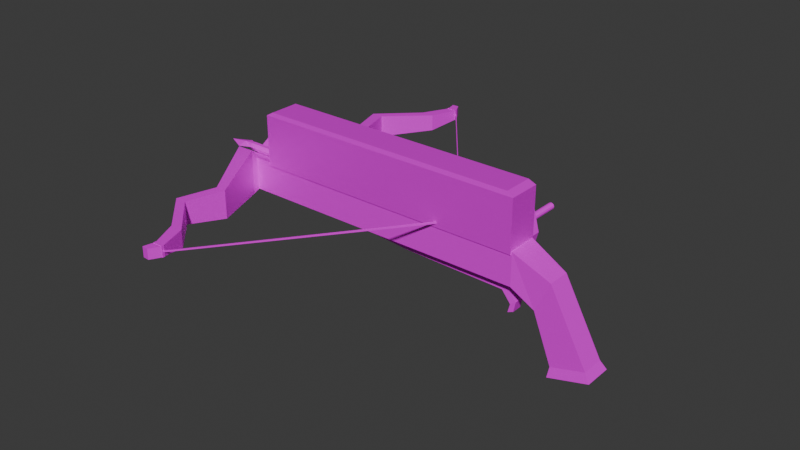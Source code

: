 # Source: Crossbow.blend  (saved by Blender 5.1.29; exported with 4.5.12 LTS)
import bpy
from mathutils import Matrix  # noqa: F401  (used for matrix-valued properties, if any)

bpy.ops.wm.read_factory_settings(use_empty=True)
scene = bpy.context.scene
scene.name = 'Scene'

# ---- collections
col_collection = bpy.data.collections.new('Collection'); scene.collection.children.link(col_collection)

# ---- images (referenced by path relative to the original .blend; pixels are not part of the script)
import os
ASSET_DIR = os.environ.get("B2B_ASSET_DIR", "")  # directory of the original .blend (textures are referenced by path, not embedded)
HERE = os.path.dirname(os.path.abspath(__file__))  # packed textures are extracted next to this script under _unpacked/

def load_image(name, relpath, width, height, colorspace="sRGB"):
    """Load a texture the original file referenced (path relative to the .blend, or extracted next to this script)."""
    p = next((c for c in (os.path.join(HERE, relpath), os.path.join(ASSET_DIR, relpath)) if relpath and os.path.exists(c)), "")
    if p:
        img = bpy.data.images.load(p, check_existing=True)
        img.name = name
    else:  # same state as the original file: an image datablock whose file is absent (Cycles renders it pink)
        img = bpy.data.images.new(name, width, height)
        img.source = "FILE"
        img.filepath = "//" + (relpath or name)
    img.colorspace_settings.name = colorspace
    return img
img_crossbow_png = load_image('Crossbow.png', 'Crossbow.png', 1024, 1024, 'sRGB')
img_arrow_png = load_image('Arrow.png', 'Arrow.png', 1024, 1024, 'sRGB')
img_loader_5_png = load_image('Loader-5.png', 'Loader-5.png', 1024, 1024, 'sRGB')
img_crank_1_png = load_image('Crank-1.png', 'Crank-1.png', 1024, 1024, 'sRGB')

# ---- materials (node trees are filled in below, after node groups)
mat_crossbow = bpy.data.materials.new('Crossbow')
mat_crossbow.alpha_threshold = 0.0
mat_crossbow.use_backface_culling_lightprobe_volume = False
mat_crossbow.roughness = 0.5
mat_crossbow.line_color = (0.0, 0.0, 0.0, 1.0)
mat_arrow = bpy.data.materials.new('arrow')
mat_material_001 = bpy.data.materials.new('Material.001')
mat_material = bpy.data.materials.new('Material')

# ---- material node trees
mat_crossbow.use_nodes = True; mat_crossbow.node_tree.nodes.clear()
_N = mat_crossbow.node_tree.nodes; _L = mat_crossbow.node_tree.links
n0 = _N.new('ShaderNodeOutputMaterial'); n0.name = 'Material Output'; n0.location = (441, 235)
n1 = _N.new('ShaderNodeBsdfPrincipled'); n1.name = 'Principled BSDF'; n1.location = (41, 235)
n1.inputs[1].default_value = 0.1455
n2 = _N.new('ShaderNodeTexImage'); n2.name = 'Image Texture'; n2.location = (-327, 187)
n2.image = img_crossbow_png
n2.interpolation = 'Closest'
_L.new(n1.outputs[0], n0.inputs[0])
_L.new(n2.outputs[0], n1.inputs[0])
n0.is_active_output = True
mat_arrow.use_nodes = True; mat_arrow.node_tree.nodes.clear()
_N = mat_arrow.node_tree.nodes; _L = mat_arrow.node_tree.links
n0 = _N.new('ShaderNodeBsdfPrincipled'); n0.name = 'Principled BSDF'; n0.location = (-200, 100)
n1 = _N.new('ShaderNodeOutputMaterial'); n1.name = 'Material Output'; n1.location = (200, 100)
n2 = _N.new('ShaderNodeTexImage'); n2.name = 'Image Texture'; n2.location = (-607, 166)
n2.image = img_arrow_png
_L.new(n0.outputs[0], n1.inputs[0])
_L.new(n2.outputs[0], n0.inputs[0])
n1.is_active_output = True
mat_material_001.use_nodes = True; mat_material_001.node_tree.nodes.clear()
_N = mat_material_001.node_tree.nodes; _L = mat_material_001.node_tree.links
n0 = _N.new('ShaderNodeBsdfPrincipled'); n0.name = 'Principled BSDF'; n0.location = (-340, 230)
n0.inputs[1].default_value = 0.2727
n1 = _N.new('ShaderNodeOutputMaterial'); n1.name = 'Material Output'; n1.location = (-31, 268)
n2 = _N.new('ShaderNodeTexImage'); n2.name = 'Image Texture'; n2.location = (-704, 187)
n2.label = 'Loader-#.png'
n2.image = img_loader_5_png
n2.interpolation = 'Closest'
_L.new(n0.outputs[0], n1.inputs[0])
_L.new(n2.outputs[0], n0.inputs[0])
n1.is_active_output = True
mat_material.use_nodes = True; mat_material.node_tree.nodes.clear()
_N = mat_material.node_tree.nodes; _L = mat_material.node_tree.links
n0 = _N.new('ShaderNodeBsdfPrincipled'); n0.name = 'Principled BSDF'; n0.location = (-157, 174)
n1 = _N.new('ShaderNodeOutputMaterial'); n1.name = 'Material Output'; n1.location = (243, 174)
n2 = _N.new('ShaderNodeTexImage'); n2.name = 'Image Texture'; n2.location = (-568, 179)
n2.image = img_crank_1_png
n2.interpolation = 'Closest'
_L.new(n0.outputs[0], n1.inputs[0])
_L.new(n2.outputs[0], n0.inputs[0])
n1.is_active_output = True

# ---- world
world_world = bpy.data.worlds.new('World'); scene.world = world_world
world_world.use_nodes = True; world_world.node_tree.nodes.clear()
_N = world_world.node_tree.nodes; _L = world_world.node_tree.links
n0 = _N.new('ShaderNodeOutputWorld'); n0.name = 'World Output'; n0.location = (200, 100)
n1 = _N.new('ShaderNodeBackground'); n1.name = 'Background'; n1.location = (-200, 100)
n1.inputs[0].default_value = (0.05088, 0.05088, 0.05088, 1.0)
_L.new(n1.outputs[0], n0.inputs[0])
n0.is_active_output = True
world_world.color = (0.05088, 0.05088, 0.05088)
world_world.sun_shadow_jitter_overblur = 0.0

# ---- meshes
me_cube = bpy.data.meshes.new('Cube')
me_cube.from_pydata([(-0.2406, 0.5048, 0.3361), (-0.2406, 0.5054, -0.3719), (-0.2406, -0.1786, 0.3361), (-0.2406, -0.1792, -0.3719), (-1.216, 0.5048, 0.3361), (-1.216, 0.5054, -0.3719), (-1.216, -0.1786, 0.3361), (-1.216, -0.1792, -0.3719), (-1.547, 0.5054, -0.3719), (-1.547, -0.1792, -0.3719), (-1.547, -0.1786, 0.3361), (-1.547, 0.5048, 0.3361), (-1.645, 0.6508, -0.4368), (-1.645, -0.3247, -0.4368), (-1.645, -0.3247, 0.5387), (-1.645, 0.6508, 0.5387), (-1.547, -0.3247, -0.4368), (-1.547, -0.3247, 0.5387), (-1.547, 0.6508, 0.5387), (-1.547, 0.6508, -0.4368), (-1.645, -0.3247, -0.4368), (-1.645, -0.3247, 0.5387), (-1.645, 0.6508, 0.5387), (-1.645, 0.6508, -0.4368), (-1.328, -1.88, -0.1683), (-1.328, -1.88, 0.4367), (-1.328, 2.359, 0.4367), (-1.328, 2.359, -0.1683), (-1.389, -1.88, -0.1683), (-1.389, -1.88, 0.4367), (-1.389, 2.359, 0.4367), (-1.389, 2.359, -0.1683), (-1.175, -3.508, 0.04945), (-1.175, -3.508, 0.4084), (-1.175, 3.988, 0.4084), (-1.175, 3.988, 0.04945), (-1.246, -3.508, 0.04945), (-1.246, -3.508, 0.4084), (-1.246, 3.988, 0.4084), (-1.246, 3.988, 0.04945), (-1.122, -4.096, 0.1796), (-1.122, -4.096, 0.4001), (-1.122, 4.575, 0.4001), (-1.122, 4.575, 0.1796), (-1.177, -4.096, 0.1796), (-1.177, -4.096, 0.4001), (-1.177, 4.575, 0.4001), (-1.177, 4.575, 0.1796), (-1.456, 3.173, 0.4158), (-1.456, 3.173, -0.06621), (-1.391, 3.173, -0.06621), (-1.391, 3.173, 0.4158), (-1.391, -2.694, -0.06621), (-1.456, -2.694, -0.06621), (-1.456, -2.694, 0.4158), (-1.391, -2.694, 0.4158), (-1.122, -4.153, 0.1796), (-1.122, -4.153, 0.4001), (-1.122, 4.575, 0.4001), (-1.122, 4.575, 0.1796), (-1.177, -4.153, 0.1796), (-1.177, -4.153, 0.4001), (-1.177, 4.575, 0.4001), (-1.177, 4.575, 0.1796), (-1.153, -4.375, 0.1796), (-1.153, -4.375, 0.4001), (-1.178, -4.094, 0.4058), (-1.178, -4.094, 0.174), (-1.189, -4.365, 0.1796), (-1.189, -4.365, 0.4001), (-1.12, -4.094, 0.4058), (-1.12, -4.094, 0.174), (-0.7284, -0.1786, 0.3361), (-0.2399, 0.1649, 0.3436), (-1.216, 0.1631, 0.2464), (-0.7284, 0.5048, 0.3361), (-1.547, 0.1631, 0.2464), (-0.9863, 0.5048, 0.3361), (-0.9863, -0.1786, 0.3361), (-1.645, 0.1631, 0.2464), (-0.9863, 0.1631, 0.2464), (-0.7284, 0.1631, 0.2464), (0.06857, 0.04796, -0.542), (0.06703, 0.2917, -0.5464), (-1.216, 0.2487, -0.399), (-1.094, 0.1631, -0.3596), (-1.216, 0.07752, -0.399), (-0.4265, 0.2845, -0.5021), (-0.5463, 0.04169, -0.5908), (0.03878, 0.2782, -0.6351), (-1.094, 0.07752, -0.3596), (-0.4266, 0.04063, -0.5011), (-0.5461, 0.2856, -0.5918), (-1.094, 0.2487, -0.3596), (0.04032, 0.03448, -0.6306), (0.1199, 0.04796, -0.8034), (0.09083, 0.03448, -0.8744), (0.1183, 0.2917, -0.8076), (0.08924, 0.2782, -0.8786), (-1.122, 4.631, 0.4001), (-1.122, 4.631, 0.1796), (-1.177, 4.631, 0.4001), (-1.177, 4.631, 0.1796), (-1.152, 4.853, 0.4001), (-1.152, 4.853, 0.1796), (-1.189, 4.843, 0.4001), (-1.189, 4.843, 0.1796), (-1.12, -4.155, 0.174), (-1.12, -4.155, 0.4058), (-1.178, -4.155, 0.174), (-1.178, -4.155, 0.4058), (-1.12, 4.574, 0.4057), (-1.12, 4.574, 0.174), (-1.178, 4.574, 0.4057), (-1.178, 4.574, 0.174), (-1.12, 4.632, 0.174), (-1.178, 4.632, 0.174), (-1.178, 4.632, 0.4057), (-1.12, 4.632, 0.4057), (-1.12, 4.632, 0.232), (-1.12, -4.094, 0.3478), (-1.12, -4.155, 0.3478), (-1.12, 4.574, 0.232), (-1.12, -4.094, 0.2319), (-1.12, -4.155, 0.2319), (-1.12, -4.109, 0.3044), (-1.12, -4.109, 0.2754), (-1.12, -4.14, 0.2754), (-1.12, -4.14, 0.3044), (-1.12, 4.574, 0.3478), (-1.12, 4.632, 0.3478), (-1.12, 4.618, 0.3044), (-1.12, 4.588, 0.3044), (-1.12, 4.618, 0.2753), (-1.12, 4.588, 0.2753), (-0.2399, 0.185, 0.3992), (-0.2399, 0.185, 0.3592), (-0.2399, 0.1448, 0.3592), (-0.2399, 0.1448, 0.3992), (-0.2399, 0.1649, 0.3592), (-0.2399, 0.1649, 0.3992), (0.07678, 0.2779, -1.065), (0.07837, 0.03417, -1.061), (0.107, 0.2914, -1.023), (0.1086, 0.04765, -1.018), (0.1218, 0.5048, 0.3308), (0.1218, 0.5054, -0.3772), (0.1218, -0.1786, 0.3308), (0.1218, -0.1792, -0.3772), (0.3252, 0.4198, -0.05543), (0.2446, 0.4203, -0.7196), (0.3252, -0.0936, -0.05543), (0.2446, -0.09408, -0.7196), (0.5375, 0.4243, -1.549), (0.35, 0.4248, -1.742), (0.5375, -0.09811, -1.549), (0.35, -0.0986, -1.742), (0.1225, 0.1649, 0.3382), (0.5698, 0.4772, -1.72), (0.3444, 0.4778, -1.952), (0.5698, -0.151, -1.72), (0.3444, -0.1516, -1.952)], [], [(81, 74, 6, 72), (3, 2, 72, 6, 7), (5, 84, 86, 7, 9, 8), (5, 4, 75, 0, 1), (0, 73, 157, 145), (95, 96, 142, 144), (80, 77, 11, 76), (4, 5, 8, 11, 77), (7, 6, 78, 10, 9), (15, 11, 18, 22), (13, 9, 16, 20), (8, 9, 13, 12), (19, 23, 31, 27), (16, 17, 25, 24), (9, 10, 17, 16), (12, 15, 22, 23), (8, 12, 23, 19), (10, 14, 21, 17), (11, 8, 19, 18), (14, 13, 20, 21), (51, 50, 35, 34), (49, 48, 38, 39), (17, 21, 29, 25), (23, 22, 30, 31), (18, 19, 27, 26), (20, 16, 24, 28), (22, 18, 26, 30), (21, 20, 28, 29), (33, 37, 45, 41), (35, 39, 47, 43), (53, 52, 32, 36), (48, 51, 34, 38), (54, 53, 36, 37), (52, 55, 33, 32), (50, 49, 39, 35), (55, 54, 37, 33), (57, 56, 107, 124, 121, 108), (46, 42, 58, 62), (39, 38, 46, 47), (34, 35, 43, 42), (36, 32, 40, 44), (38, 34, 42, 46), (37, 36, 44, 45), (32, 33, 41, 40), (27, 31, 49, 50), (30, 26, 51, 48), (31, 30, 48, 49), (26, 27, 50, 51), (25, 29, 54, 55), (24, 25, 55, 52), (29, 28, 53, 54), (28, 24, 52, 53), (66, 67, 109, 110), (57, 61, 69, 65), (60, 61, 110, 109), (43, 47, 63, 59), (41, 45, 66, 70), (47, 46, 62, 63), (42, 43, 59, 58), (56, 60, 109, 107), (64, 65, 69, 68), (102, 100, 115, 116), (62, 58, 111, 113), (60, 56, 64, 68), (100, 99, 118, 130, 119, 115), (61, 60, 68, 69), (56, 57, 65, 64), (99, 101, 117, 118), (79, 14, 10, 76), (89, 83, 97, 98), (78, 80, 76, 10), (6, 74, 80, 78), (74, 4, 77, 80), (15, 79, 76, 11), (82, 95, 97, 83), (73, 81, 72, 2), (0, 75, 81, 73), (75, 4, 74, 81), (79, 15, 12, 13, 14), (93, 85, 90, 91, 87), (86, 84, 92, 88), (91, 88, 94, 82), (82, 94, 96, 95), (87, 91, 82, 83), (84, 93, 87, 92), (90, 86, 88, 91), (94, 89, 98, 96), (92, 87, 83, 89), (3, 7, 86, 90, 85, 93, 84, 5, 1), (88, 92, 89, 94), (73, 2, 147, 157), (1, 0, 145, 146), (2, 3, 148, 147), (3, 1, 146, 148), (102, 101, 105, 106), (103, 104, 106, 105), (99, 100, 104, 103), (101, 99, 103, 105), (100, 102, 106, 104), (70, 66, 110, 108), (67, 71, 107, 109), (44, 40, 71, 67), (61, 57, 108, 110), (45, 44, 67, 66), (40, 41, 70, 120, 123, 71), (131, 130, 118, 111, 129, 132), (114, 113, 117, 116), (112, 114, 116, 115), (113, 111, 118, 117), (101, 102, 116, 117), (59, 63, 114, 112), (63, 62, 113, 114), (58, 59, 112, 122, 129, 111), (108, 121, 128, 125, 120, 70), (127, 128, 121, 124), (126, 127, 124, 107, 71, 123), (125, 128, 138, 140, 135), (123, 120, 125, 126), (131, 133, 119, 130), (129, 122, 134, 132), (132, 134, 137, 138), (112, 115, 119, 133, 134, 122), (127, 126, 136, 139, 137), (126, 125, 135, 136), (128, 127, 137, 138), (134, 133, 136, 139, 137), (131, 132, 138, 140, 135), (133, 131, 135, 136), (136, 135, 140, 138, 137, 139), (144, 142, 141, 143), (98, 97, 143, 141), (96, 98, 141, 142), (97, 95, 144, 143), (148, 146, 150, 152), (149, 151, 155, 153), (145, 157, 147, 151, 149), (147, 148, 152, 151), (146, 145, 149, 150), (153, 155, 160, 158), (150, 149, 153, 154), (152, 150, 154, 156), (151, 152, 156, 155), (159, 158, 160, 161), (154, 153, 158, 159), (156, 154, 159, 161), (155, 156, 161, 160)])
_uv = me_cube.uv_layers.new(name='UVMap')
_uv.uv.foreach_set('vector', [0.8029, 0.6121, 0.8029, 0.6677, 0.7639, 0.6677, 0.7639, 0.612, 0.7639, 0.9974, 0.6831, 0.9973, 0.6831, 0.9417, 0.6831, 0.886, 0.7639, 0.8861, 0.8448, 0.5113, 0.8447, 0.4819, 0.8447, 0.4624, 0.8448, 0.4331, 0.8826, 0.4331, 0.8826, 0.5113, 0.8447, 0.1113, 0.7639, 0.1112, 0.7639, 0.05559, 0.7639, 3.896e-09, 0.8447, 6.332e-05, 0.8447, 0.3549, 0.8448, 0.3161, 0.8862, 0.3161, 0.8861, 0.3549, 0.7877, 0.3793, 0.7965, 0.38, 0.8161, 0.3884, 0.8102, 0.3893, 0.8279, 0.8685, 0.8279, 0.9075, 0.7639, 0.9075, 0.7639, 0.8685, 0.8016, 0.7486, 0.8016, 0.8294, 0.7639, 0.8295, 0.7639, 0.7486, 0.8278, 0.7486, 0.79, 0.7486, 0.7901, 0.6677, 0.7639, 0.6677, 0.8278, 0.6677, 0.8278, 0.7486, 0.9019, 0.4, 0.8907, 0.4232, 0.8907, 0.3997, 0.9019, 0.4, 0.2601, 0.4307, 0.249, 0.4473, 0.2489, 0.4307, 0.2601, 0.4307, 0.249, 0.5255, 0.249, 0.4473, 0.2601, 0.4307, 0.2601, 0.5421, 0.2489, 0.5421, 0.2601, 0.5421, 0.2311, 0.7371, 0.2242, 0.7371, 0.3714, 0.01668, 0.4827, 0.01668, 0.4703, 0.1943, 0.4012, 0.1943, 0.3788, 7.229e-05, 0.4596, -1.088e-08, 0.4827, 0.01668, 0.3714, 0.01668, 0.8907, 0.9599, 0.8907, 0.9599, 0.8907, 0.9599, 0.8907, 0.9599, 0.249, 0.5255, 0.2601, 0.5421, 0.2601, 0.5421, 0.2489, 0.5421, 0.8907, 0.4495, 0.8907, 0.4232, 0.8907, 0.4232, 0.9006, 0.4283, 0.2832, 2.138e-08, 0.364, 7.233e-05, 0.3714, 0.01668, 0.2601, 0.01668, 0.8907, 0.9599, 0.8907, 0.9599, 0.8907, 0.9599, 0.8907, 0.9599, 0.2747, 0.3047, 0.3297, 0.3047, 0.3173, 0.3977, 0.2764, 0.3977, 0.3018, 0.7528, 0.3568, 0.7528, 0.3553, 0.8458, 0.3143, 0.8458, 0.6981, 0.885, 0.687, 0.886, 0.6995, 0.7065, 0.7063, 0.7059, 0.2601, 0.4648, 0.3714, 0.4648, 0.359, 0.6598, 0.2899, 0.6598, 0.2601, 0.01668, 0.3714, 0.01668, 0.3416, 0.2117, 0.2725, 0.2117, 0.2601, 0.4307, 0.2489, 0.4307, 0.2242, 0.2531, 0.2311, 0.2531, 0.7008, 0.4517, 0.6897, 0.4507, 0.6831, 0.2542, 0.6899, 0.2548, 0.4828, 0.878, 0.3714, 0.878, 0.4013, 0.7004, 0.4703, 0.7004, 0.7063, 0.5191, 0.6982, 0.5198, 0.6999, 0.4523, 0.7061, 0.4517, 0.207, 0.9231, 0.2151, 0.9231, 0.2073, 0.9901, 0.201, 0.9901, 0.239, 0.1601, 0.2315, 0.1601, 0.207, 0.06709, 0.2151, 0.06709, 0.7063, 0.1629, 0.6988, 0.1622, 0.6831, 0.06735, 0.6911, 0.06811, 0.4681, 0.6074, 0.4131, 0.6074, 0.4257, 0.5144, 0.4666, 0.5144, 0.4131, 0.2873, 0.4681, 0.2873, 0.4665, 0.3803, 0.4255, 0.3803, 0.2315, 0.8301, 0.239, 0.8301, 0.2151, 0.9231, 0.207, 0.9231, 0.6905, 0.614, 0.6831, 0.6147, 0.6982, 0.5198, 0.7063, 0.5191, 0.8909, 0.8152, 0.8909, 0.8403, 0.8907, 0.841, 0.8907, 0.8344, 0.8907, 0.8211, 0.8907, 0.8145, 0.8907, 0.9599, 0.8907, 0.9599, 0.8907, 0.9599, 0.8907, 0.9599, 0.3143, 0.8458, 0.3553, 0.8458, 0.3541, 0.9128, 0.3289, 0.9128, 0.2764, 0.3977, 0.3173, 0.3977, 0.3027, 0.4648, 0.2775, 0.4648, 0.2151, 0.06709, 0.207, 0.06709, 0.201, -1.036e-07, 0.2073, -1.151e-08, 0.6911, 0.06811, 0.6831, 0.06735, 0.6832, 2.597e-08, 0.6895, 0.0005853, 0.4666, 0.5144, 0.4257, 0.5144, 0.4403, 0.4473, 0.4655, 0.4473, 0.4255, 0.3803, 0.4665, 0.3803, 0.4653, 0.4473, 0.4401, 0.4473, 0.2242, 0.7371, 0.2311, 0.7371, 0.239, 0.8301, 0.2315, 0.8301, 0.6899, 0.2548, 0.6831, 0.2542, 0.6988, 0.1622, 0.7063, 0.1629, 0.2899, 0.6598, 0.359, 0.6598, 0.3568, 0.7528, 0.3018, 0.7528, 0.2725, 0.2117, 0.3416, 0.2117, 0.3297, 0.3047, 0.2747, 0.3047, 0.7063, 0.7059, 0.6995, 0.7065, 0.6831, 0.6147, 0.6905, 0.614, 0.4012, 0.1943, 0.4703, 0.1943, 0.4681, 0.2873, 0.4131, 0.2873, 0.4703, 0.7004, 0.4013, 0.7004, 0.4131, 0.6074, 0.4681, 0.6074, 0.2311, 0.2531, 0.2242, 0.2531, 0.2315, 0.1601, 0.239, 0.1601, 0.8976, 0.4495, 0.8976, 0.476, 0.8907, 0.476, 0.8907, 0.4495, 0.8907, 0.6347, 0.897, 0.6356, 0.895, 0.6597, 0.8907, 0.6603, 0.8907, 0.8933, 0.8907, 0.8681, 0.8909, 0.8674, 0.8909, 0.8939, 0.8907, 0.9599, 0.8907, 0.9599, 0.8907, 0.9599, 0.8907, 0.9599, 0.8971, 0.556, 0.8909, 0.556, 0.8907, 0.5553, 0.8973, 0.5553, 0.8907, 0.9599, 0.8907, 0.9599, 0.8907, 0.9599, 0.8907, 0.9599, 0.8907, 0.9599, 0.8907, 0.9599, 0.8907, 0.9599, 0.8907, 0.9599, 0.8907, 0.9532, 0.8907, 0.9469, 0.8914, 0.9468, 0.8914, 0.9534, 0.8907, 0.7874, 0.8907, 0.7622, 0.8948, 0.7622, 0.8948, 0.7873, 0.8909, 0.6341, 0.8971, 0.6341, 0.8973, 0.6347, 0.8907, 0.6347, 0.8972, 0.5824, 0.8909, 0.5824, 0.8907, 0.5818, 0.8973, 0.5818, 0.8969, 0.685, 0.8907, 0.6859, 0.8907, 0.6603, 0.895, 0.6609, 0.8971, 0.6341, 0.8971, 0.6089, 0.8973, 0.6082, 0.8973, 0.6149, 0.8973, 0.6281, 0.8973, 0.6347, 0.9149, 0.3745, 0.9149, 0.3997, 0.8907, 0.3996, 0.8907, 0.3744, 0.9159, 0.3238, 0.8907, 0.3237, 0.8907, 0.2984, 0.9159, 0.2985, 0.8971, 0.6089, 0.8909, 0.6089, 0.8907, 0.6082, 0.8973, 0.6082, 0.8907, 0.2427, 0.8909, 0.187, 0.9019, 0.2036, 0.9019, 0.2427, 0.8055, 0.529, 0.816, 0.5273, 0.7922, 0.5461, 0.7834, 0.5468, 0.8279, 0.8295, 0.8279, 0.8685, 0.7639, 0.8685, 0.7639, 0.8295, 0.9171, 3.076e-07, 0.917, 0.03903, 0.8907, 0.03903, 0.8908, -7.306e-09, 0.917, 0.03903, 0.9171, 0.07804, 0.8908, 0.07804, 0.8907, 0.03903, 0.8909, 0.2984, 0.8907, 0.2427, 0.9019, 0.2427, 0.9019, 0.2817, 0.9195, 0.07804, 0.919, 0.1081, 0.8911, 0.108, 0.8917, 0.07804, 0.8031, 0.5562, 0.8029, 0.6121, 0.7639, 0.612, 0.7639, 0.5563, 0.8419, 0.5563, 0.8419, 0.612, 0.8029, 0.6121, 0.8031, 0.5562, 0.8419, 0.612, 0.8419, 0.6677, 0.8029, 0.6677, 0.8029, 0.6121, 0.6389, 0.0557, 0.6723, 0.1114, 0.5609, 0.1114, 0.5609, 3.262e-06, 0.6723, 1.039e-09, 0.8696, 0.2766, 0.8598, 0.2767, 0.85, 0.2769, 0.8447, 0.2007, 0.8726, 0.2003, 0.8478, 0.0002389, 0.8674, 5.457e-09, 0.8726, 0.07663, 0.8447, 0.07695, 0.7855, 0.308, 0.8009, 0.3005, 0.7744, 0.3621, 0.7639, 0.3604, 0.7639, 0.3604, 0.7744, 0.3621, 0.7965, 0.38, 0.7877, 0.3793, 0.8726, 0.2003, 0.8447, 0.2007, 0.8447, 0.1442, 0.8726, 0.144, 0.7639, 0.3893, 0.7742, 0.3996, 0.7947, 0.4749, 0.7794, 0.4675, 0.8058, 0.2329, 0.8161, 0.2226, 0.8009, 0.3005, 0.7855, 0.308, 0.8907, 0.1373, 0.9186, 0.1378, 0.9186, 0.1657, 0.8908, 0.1653, 0.7794, 0.4675, 0.7947, 0.4749, 0.816, 0.5273, 0.8055, 0.529, 0.7639, 0.2226, 0.7639, 0.1113, 0.7932, 0.1113, 0.7932, 0.1251, 0.803, 0.1251, 0.8127, 0.1251, 0.8127, 0.1113, 0.8421, 0.1113, 0.8421, 0.2226, 0.8447, 0.07695, 0.8726, 0.07663, 0.8725, 0.1435, 0.8447, 0.144, 0.8448, 0.3161, 0.8447, 0.2769, 0.8861, 0.2769, 0.8862, 0.3161, 0.4828, 0.6103, 0.4947, 0.5303, 0.5354, 0.537, 0.5235, 0.617, 0.5406, 0.2622, 0.5523, 0.3422, 0.5114, 0.3488, 0.4998, 0.2688, 0.8861, 0.3549, 0.8861, 0.4331, 0.8447, 0.4331, 0.8447, 0.3549, 0.8907, 0.3744, 0.8907, 0.3493, 0.9149, 0.3492, 0.9149, 0.3744, 0.895, 0.737, 0.895, 0.7622, 0.8907, 0.7621, 0.8907, 0.737, 0.9159, 0.3491, 0.8907, 0.3492, 0.8907, 0.3239, 0.9159, 0.3238, 0.8907, 0.6867, 0.897, 0.6859, 0.897, 0.7114, 0.8927, 0.7109, 0.897, 0.737, 0.8907, 0.7361, 0.8927, 0.712, 0.897, 0.7114, 0.8973, 0.7943, 0.8907, 0.7943, 0.8907, 0.7874, 0.8973, 0.7874, 0.8973, 0.8012, 0.8907, 0.8012, 0.8907, 0.7943, 0.8973, 0.7943, 0.8909, 0.5811, 0.8971, 0.5811, 0.8973, 0.5818, 0.8907, 0.5818, 0.8914, 0.9535, 0.8914, 0.9598, 0.8907, 0.9599, 0.8907, 0.9534, 0.8909, 0.8416, 0.8909, 0.8668, 0.8907, 0.8674, 0.8907, 0.841, 0.8971, 0.5811, 0.8971, 0.556, 0.8973, 0.5553, 0.8973, 0.5619, 0.8973, 0.5752, 0.8973, 0.5818, 0.8924, 0.5404, 0.8907, 0.5355, 0.8907, 0.5289, 0.8974, 0.5289, 0.8974, 0.5355, 0.8958, 0.5404, 0.8907, 0.5289, 0.8907, 0.5024, 0.8974, 0.5024, 0.8974, 0.5289, 0.8907, 0.8078, 0.8973, 0.8078, 0.8973, 0.8145, 0.8907, 0.8145, 0.8907, 0.8012, 0.8973, 0.8012, 0.8973, 0.8078, 0.8907, 0.8078, 0.8909, 0.921, 0.8909, 0.9461, 0.8907, 0.9468, 0.8907, 0.9203, 0.8909, 0.6076, 0.8972, 0.6076, 0.8973, 0.6082, 0.8907, 0.6082, 0.8972, 0.6076, 0.8972, 0.5824, 0.8973, 0.5818, 0.8973, 0.6082, 0.8909, 0.8945, 0.8909, 0.9197, 0.8907, 0.9203, 0.8907, 0.9137, 0.8907, 0.9005, 0.8907, 0.8939, 0.8976, 0.476, 0.8976, 0.4826, 0.8959, 0.4876, 0.8925, 0.4876, 0.8907, 0.4826, 0.8907, 0.476, 0.8959, 0.4909, 0.8959, 0.4876, 0.8976, 0.4826, 0.8976, 0.4958, 0.8925, 0.4909, 0.8959, 0.4909, 0.8976, 0.4958, 0.8976, 0.5024, 0.8907, 0.5024, 0.8907, 0.4958, 1.124e-08, 0.003446, 6.782e-09, -5.769e-10, 0.1006, 0.4892, 0.1006, 0.4915, 0.1006, 0.4938, 0.8907, 0.4958, 0.8907, 0.4826, 0.8925, 0.4876, 0.8925, 0.4909, 0.8924, 0.5404, 0.8924, 0.5438, 0.8907, 0.5487, 0.8907, 0.5355, 0.8974, 0.5355, 0.8974, 0.5487, 0.8958, 0.5438, 0.8958, 0.5404, 0.8907, 0.5076, 0.8874, 0.5076, 0.8862, 7.22e-05, 0.8907, 1.86e-08, 0.8974, 0.5553, 0.8907, 0.5553, 0.8907, 0.5487, 0.8924, 0.5438, 0.8958, 0.5438, 0.8974, 0.5487, 0.201, 2.426e-08, 0.201, 0.003446, 0.1006, 0.4938, 0.1006, 0.4915, 0.1006, 0.4892, 0.8895, 0.998, 0.8862, 0.998, 0.8862, 0.5076, 0.8907, 0.5077, 0.6797, 1.12e-08, 0.6831, 1.031e-07, 0.6768, 0.4892, 0.6723, 0.4892, 0.201, 0.9967, 0.201, 1.0, 0.1006, 0.4938, 0.1006, 0.4915, 0.1006, 0.4892, 3.713e-08, 1.0, 3.293e-08, 0.9967, 0.1006, 0.4892, 0.1006, 0.4915, 0.1006, 0.4938, 0.6831, 1.0, 0.6797, 1.0, 0.6723, 0.4938, 0.6768, 0.4938, 0.6768, 0.4938, 0.6723, 0.4938, 0.6723, 0.4915, 0.6723, 0.4892, 0.6768, 0.4892, 0.6768, 0.4915, 0.9186, 0.1326, 0.92, 0.1373, 0.8922, 0.1373, 0.8907, 0.1325, 0.7834, 0.5468, 0.7922, 0.5461, 0.7698, 0.5562, 0.7639, 0.5553, 0.8908, 0.1653, 0.9186, 0.1657, 0.9186, 0.187, 0.8907, 0.1865, 0.8911, 0.108, 0.919, 0.1081, 0.9186, 0.1326, 0.8907, 0.1325, 0.4828, 0.7985, 0.5609, 0.7985, 0.5512, 0.8379, 0.4925, 0.8379, 0.4925, 0.0457, 0.5511, 0.0457, 0.5516, 0.2169, 0.492, 0.2169, 0.4828, 0.0008454, 0.5216, 3.491e-09, 0.5608, 0.0008454, 0.5511, 0.0457, 0.4925, 0.0457, 0.4998, 0.2688, 0.5114, 0.3488, 0.5028, 0.3893, 0.4828, 0.3156, 0.5235, 0.617, 0.5354, 0.537, 0.5513, 0.5838, 0.5311, 0.6575, 0.492, 0.2169, 0.5516, 0.2169, 0.5577, 0.2366, 0.4859, 0.2366, 0.5311, 0.6575, 0.5513, 0.5838, 0.5502, 0.756, 0.5258, 0.7746, 0.4925, 0.8379, 0.5512, 0.8379, 0.5517, 0.9549, 0.4919, 0.9549, 0.4828, 0.3156, 0.5028, 0.3893, 0.5077, 0.5065, 0.4833, 0.4878, 0.4859, 0.2622, 0.4859, 0.2366, 0.5577, 0.2366, 0.5577, 0.2622, 0.5258, 0.7746, 0.5502, 0.756, 0.5513, 0.776, 0.522, 0.7985, 0.4919, 0.9549, 0.5517, 0.9549, 0.5578, 0.979, 0.4859, 0.979, 0.4833, 0.4878, 0.5077, 0.5065, 0.512, 0.5303, 0.4828, 0.5079])
me_cube.materials.append(mat_crossbow)
me_cube.use_mirror_vertex_groups = False
me_cube.update()
me_cylinder = bpy.data.meshes.new('Cylinder')
me_cylinder.from_pydata([(-4.538e-08, 0.00572, -0.09956), (1.224e-07, 0.00572, -0.01715), (0.004954, 0.00286, -0.09956), (0.004954, 0.00286, -0.01715), (0.004954, -0.00286, -0.09956), (0.004954, -0.00286, -0.01715), (-4.538e-08, -0.00572, -0.09956), (1.224e-07, -0.00572, -0.01715), (-0.004954, -0.00286, -0.09956), (-0.004953, -0.00286, -0.01715), (-0.004954, 0.00286, -0.09956), (-0.004953, 0.00286, -0.01715), (-3.596e-08, 0.00572, -0.1129), (0.004954, 0.00286, -0.1129), (0.004954, -0.00286, -0.1129), (-3.596e-08, -0.00572, -0.1129), (-0.004954, -0.00286, -0.1129), (-0.004954, 0.00286, -0.1129), (0.00433, 0.0005, -0.09934), (0.00433, -0.0005001, -0.09934), (0.00433, 0.0005, -0.1126), (0.00433, -0.0005001, -0.1126), (0.01302, 0.0005, -0.1004), (0.01302, -0.0005001, -0.1004), (0.01302, 0.0005001, -0.1137), (0.01302, -0.0005001, -0.1137), (-0.002619, 0.003521, -0.09935), (-0.001753, 0.004021, -0.09935), (-0.002619, 0.003521, -0.1126), (-0.001753, 0.004021, -0.1126), (-0.006964, 0.01105, -0.1004), (-0.006098, 0.01155, -0.1004), (-0.006964, 0.01105, -0.1137), (-0.006098, 0.01155, -0.1137), (-0.002619, 0.003521, -0.09935), (-0.001753, 0.004021, -0.09935), (-0.002619, 0.003521, -0.1126), (-0.001753, 0.004021, -0.1126), (-0.006964, 0.01105, -0.1004), (-0.006098, 0.01155, -0.1004), (-0.006964, 0.01105, -0.1137), (-0.006098, 0.01155, -0.1137), (-0.001776, -0.004017, -0.09935), (-0.002642, -0.003517, -0.09935), (-0.001776, -0.004017, -0.1126), (-0.002642, -0.003516, -0.1126), (-0.006121, -0.01154, -0.1004), (-0.006987, -0.01104, -0.1004), (-0.006121, -0.01154, -0.1137), (-0.006987, -0.01104, -0.1137), (0.003253, 7.274e-08, -0.01272), (1.42e-07, 0.0125, -0.01272), (1.42e-07, -0.0125, -0.01272), (-0.003252, 7.274e-08, -0.01272), (1.063e-07, 7.372e-08, -0.005769)], [], [(0, 1, 3, 2), (2, 3, 5, 4), (4, 5, 7, 6), (6, 7, 9, 8), (8, 9, 11, 10), (10, 11, 1, 0), (12, 13, 14, 15, 16, 17), (8, 10, 17, 16), (0, 2, 13, 12), (4, 6, 15, 14), (12, 17, 10, 0), (4, 14, 13, 2), (21, 25, 24, 20), (22, 24, 25, 23), (18, 22, 23, 19), (19, 23, 25, 21), (20, 24, 22, 18), (19, 21, 20, 18), (29, 33, 32, 28), (30, 32, 33, 31), (26, 30, 31, 27), (27, 31, 33, 29), (28, 32, 30, 26), (27, 29, 28, 26), (37, 41, 40, 36), (38, 40, 41, 39), (34, 38, 39, 35), (35, 39, 41, 37), (36, 40, 38, 34), (35, 37, 36, 34), (45, 44, 48, 49), (46, 47, 49, 48), (42, 43, 47, 46), (43, 45, 49, 47), (44, 42, 46, 48), (43, 42, 44, 45), (15, 6, 8, 16), (11, 9, 53), (52, 50, 54), (3, 1, 51, 50), (7, 5, 50, 52), (1, 11, 53, 51), (9, 7, 52, 53), (5, 3, 50), (50, 51, 54), (51, 53, 54), (53, 52, 54)])
_uv = me_cylinder.uv_layers.new(name='UVMap')
_uv.uv.foreach_set('vector', [0.0537, 0.8604, 0.0537, 1.013e-07, 0.1032, 1.539e-08, 0.1032, 0.8604, 0.266, 0.8556, 0.266, 0.0003233, 0.3256, -4.865e-08, 0.3256, 0.8553, 0.1032, 0.8604, 0.1032, 3.22e-08, 0.1569, 1.299e-07, 0.1569, 0.8604, 0.1569, 0.8604, 0.1569, 1.299e-07, 0.2064, 2.2e-07, 0.2064, 0.8604, 0.2064, 0.8556, 0.2064, 0.0003236, 0.266, 2.753e-08, 0.266, 0.8553, 8.5e-10, 0.8604, 3.403e-07, 1.945e-07, 0.0537, 1.013e-07, 0.0537, 0.8604, 0.3774, 0.7266, 0.3256, 0.6967, 0.3256, 0.637, 0.3774, 0.6072, 0.4291, 0.637, 0.4291, 0.6967, 0.2064, 0.8556, 0.266, 0.8553, 0.266, 0.994, 0.2064, 0.9944, 0.0537, 0.8604, 0.1032, 0.8604, 0.1032, 1.0, 0.0537, 1.0, 0.1032, 0.8604, 0.1569, 0.8604, 0.1569, 1.0, 0.1032, 1.0, 0.0537, 1.0, 3.452e-07, 1.0, 8.5e-10, 0.8604, 0.0537, 0.8604, 0.3256, 0.8553, 0.3256, 0.994, 0.266, 0.9944, 0.266, 0.8556, 0.5706, 0.6354, 0.5706, 0.5449, 0.581, 0.5448, 0.581, 0.6354, 0.5202, 0.6352, 0.5202, 0.7732, 0.5098, 0.7733, 0.5098, 0.6353, 0.5706, 0.3636, 0.5706, 0.273, 0.581, 0.273, 0.581, 0.3636, 0.3256, 1.757e-08, 0.4162, 0.01118, 0.4162, 0.15, 0.3256, 0.1388, 0.4162, 0.2888, 0.3256, 0.3, 0.3256, 0.1612, 0.4162, 0.15, 0.5202, 0.7733, 0.5202, 0.9112, 0.5098, 0.9113, 0.5098, 0.7733, 0.5706, 0.8328, 0.5706, 0.9239, 0.5602, 0.9239, 0.5602, 0.8328, 0.5695, 7.914e-09, 0.5695, 0.1388, 0.5602, 0.1388, 0.5602, 1.548e-08, 0.581, 0.09103, 0.581, 0.182, 0.5706, 0.182, 0.5706, 0.09103, 0.3256, 0.3, 0.4064, 0.3156, 0.4064, 0.4536, 0.3256, 0.4379, 0.5098, 0.138, 0.4291, 0.1446, 0.4291, 0.006593, 0.5098, 5.966e-08, 0.5695, 0.2776, 0.5695, 0.4164, 0.5602, 0.4164, 0.5602, 0.2776, 0.581, -2.63e-09, 0.581, 0.09103, 0.5706, 0.09103, 0.5706, -1.714e-09, 0.5695, 0.1388, 0.5695, 0.2776, 0.5602, 0.2776, 0.5602, 0.1388, 0.581, 0.182, 0.581, 0.273, 0.5706, 0.273, 0.5706, 0.182, 0.3256, 0.4536, 0.4064, 0.4692, 0.4064, 0.6072, 0.3256, 0.5915, 0.5098, 0.2825, 0.4291, 0.2891, 0.4291, 0.1512, 0.5098, 0.1446, 0.5695, 0.4164, 0.5695, 0.5552, 0.5602, 0.5552, 0.5602, 0.4164, 0.581, 0.4542, 0.5706, 0.4542, 0.5706, 0.3636, 0.581, 0.3636, 0.5602, 0.5552, 0.5688, 0.5552, 0.5688, 0.694, 0.5602, 0.694, 0.581, 0.5448, 0.5706, 0.5448, 0.5706, 0.4542, 0.581, 0.4543, 0.4019, 0.7266, 0.4019, 0.8646, 0.3256, 0.881, 0.3256, 0.7431, 0.4291, 0.4271, 0.4291, 0.2891, 0.5053, 0.2949, 0.5053, 0.4329, 0.5602, 0.694, 0.5688, 0.694, 0.5688, 0.8328, 0.5602, 0.8328, 0.1569, 1.0, 0.1569, 0.8604, 0.2064, 0.8604, 0.2064, 1.0, 0.5602, 0.5785, 0.5098, 0.5465, 0.5602, 0.5217, 0.5049, 0.6968, 0.5049, 0.8255, 0.4291, 0.8246, 0.5098, 0.2363, 0.5145, 0.2038, 0.5585, 0.1321, 0.5585, 0.2642, 0.5537, 0.4652, 0.5586, 0.4926, 0.5098, 0.5217, 0.5098, 0.3929, 0.5537, 0.3365, 0.5586, 0.3639, 0.5098, 0.3929, 0.5098, 0.2642, 0.5098, 0.1042, 0.5145, 0.07174, 0.5585, 5.898e-09, 0.5585, 0.1321, 0.5602, 0.6352, 0.5098, 0.6032, 0.5602, 0.5785, 0.5049, 0.4329, 0.499, 0.5648, 0.4291, 0.4329, 0.4948, 0.9742, 0.4291, 0.8635, 0.4948, 0.8255, 0.5049, 0.5648, 0.499, 0.6968, 0.4291, 0.5648])
me_cylinder.materials.append(mat_arrow)
me_cylinder.update()
me_cube_002 = bpy.data.meshes.new('Cube.002')
me_cube_002.from_pydata([(-1.115, -1.0, -1.0), (-1.115, 1.0, -1.0), (2.068, -1.0, -1.0), (2.068, 1.0, -1.0), (-1.115, -1.0, -0.8124), (-1.115, 1.0, -0.8124), (-1.115, 0.3333, -1.0), (-1.115, -0.3333, -1.0), (-1.115, -0.3333, -0.8124), (-1.115, 0.3333, -0.8124), (-1.115, 0.06311, -0.8124), (-1.115, 0.3333, -0.909), (-1.115, 0.2728, -0.8662), (-1.115, 0.1889, -0.8391), (-1.115, -0.3333, -0.9081), (-1.115, -0.06365, -0.8124), (-1.115, -0.2733, -0.8659), (-1.115, -0.1885, -0.8391), (1.171, 1.0, -1.0), (1.171, -1.0, -1.0), (1.171, 1.0, -0.9375), (1.171, 1.0, -0.8749), (1.171, -1.0, -0.9375), (1.171, -1.0, -0.8749), (-1.026, 1.0, -1.0), (-1.026, 0.3333, -1.0), (-1.026, -0.3333, -1.0), (-1.026, -1.0, -0.9375), (-1.026, -1.0, -0.8749), (-1.026, -1.0, -1.0), (-1.026, 1.0, -0.9375), (-1.026, 1.0, -0.8749), (-1.039, -0.9235, 0.09234), (-1.115, -1.0, 0.01581), (-1.039, 0.9235, 0.09234), (-1.115, 1.0, 0.01581), (1.991, -0.9235, 0.09234), (2.068, -1.0, 0.01581), (1.991, 0.9235, 0.09234), (2.068, 1.0, 0.01581)], [], [(6, 25, 26, 7), (6, 11, 9, 5, 1), (0, 4, 8, 14, 7), (11, 12, 13, 10, 9), (15, 17, 16, 14, 8), (30, 31, 21, 20), (24, 30, 20, 18), (14, 16, 17, 15, 10, 13, 12, 11, 6, 7), (7, 26, 29, 0), (1, 24, 25, 6), (22, 23, 28, 27), (19, 22, 27, 29), (24, 18, 3, 2, 19, 29, 26, 25), (32, 34, 35, 33), (38, 36, 37, 39), (36, 32, 33, 37), (34, 38, 39, 35), (27, 28, 23, 22, 19, 2, 37, 33, 4, 0, 29), (33, 35, 5, 9, 10, 15, 8, 4), (34, 32, 36, 38), (1, 5, 35, 39, 3, 18, 20, 21, 31, 30, 24), (3, 39, 37, 2)])
_uv = me_cube_002.uv_layers.new(name='UVMap')
_uv.uv.foreach_set('vector', [0.5148, 0.7234, 0.5, 0.7234, 0.5, 0.6129, 0.5148, 0.6129, 0.1811, 0.6235, 0.166, 0.6235, 0.15, 0.6235, 0.15, 0.513, 0.1811, 0.513, 0.6001, 0.6129, 0.569, 0.6129, 0.569, 0.5024, 0.5848, 0.5024, 0.6001, 0.5024, 0.2122, 0.5605, 0.2155, 0.5487, 0.2151, 0.5341, 0.2122, 0.513, 0.2273, 0.5551, 0.2273, 0.513, 0.2317, 0.5336, 0.2361, 0.5477, 0.2431, 0.5577, 0.2273, 0.5577, 0.5379, 0.8666, 0.5275, 0.8666, 0.5275, 0.5024, 0.5379, 0.5024, 0.5482, 0.8666, 0.5379, 0.8666, 0.5379, 0.5024, 0.5482, 0.5024, 0.197, 0.6235, 0.19, 0.6135, 0.1855, 0.5995, 0.1811, 0.5788, 0.1811, 0.5578, 0.1855, 0.5369, 0.19, 0.523, 0.1971, 0.513, 0.2122, 0.513, 0.2122, 0.6235, 0.5148, 0.6129, 0.5, 0.6129, 0.5, 0.5024, 0.5148, 0.5024, 0.5148, 0.834, 0.5, 0.834, 0.5, 0.7234, 0.5148, 0.7234, 0.569, 0.8666, 0.5586, 0.8666, 0.5586, 0.5024, 0.569, 0.5024, 0.5586, 0.8666, 0.5482, 0.8666, 0.5482, 0.5024, 0.5586, 0.5024, 0.3316, 6.456e-08, 0.3316, 0.3642, 0.3316, 0.513, 1.068e-08, 0.513, 2.191e-08, 0.3642, 4.941e-08, 3.73e-15, 0.1105, 4.787e-08, 0.2211, 5.622e-08, 3.901e-09, 0.8318, 2.702e-08, 0.5256, 0.01269, 0.513, 0.01269, 0.8445, 0.5148, 0.8213, 0.5148, 0.5151, 0.5275, 0.5024, 0.5275, 0.834, 0.9873, 0.5151, 0.9873, 0.01269, 1.0, -2.332e-08, 1.0, 0.5277, 0.9746, 0.5151, 0.9746, 0.01269, 0.9873, -4.516e-09, 0.9873, 0.5277, 0.6482, 0.513, 0.6585, 0.513, 0.6585, 0.1487, 0.6482, 0.1487, 0.6378, 0.1487, 0.6378, 3.09e-08, 0.8062, 1.819e-08, 0.8062, 0.5277, 0.6689, 0.5277, 0.6378, 0.5277, 0.6378, 0.513, 0.01269, 0.8445, 0.01269, 0.513, 0.15, 0.513, 0.15, 0.6235, 0.15, 0.6683, 0.15, 0.6893, 0.15, 0.734, 0.15, 0.8445, 0.6378, 0.5024, 0.3316, 0.5024, 0.3316, 2.503e-08, 0.6378, 4.815e-08, 0.9746, 0.5277, 0.9435, 0.5277, 0.8062, 0.5277, 0.8062, -1.819e-08, 0.9746, -5.475e-09, 0.9746, 0.1487, 0.9643, 0.1487, 0.9539, 0.1487, 0.9539, 0.513, 0.9643, 0.513, 0.9746, 0.513, 0.5, 0.834, 0.3316, 0.834, 0.3316, 0.5024, 0.5, 0.5024])
me_cube_002.materials.append(mat_material_001)
me_cube_002.update()
me_cylinder_001 = bpy.data.meshes.new('Cylinder.001')
me_cylinder_001.from_pydata([(0.0278, -0.105, -0.015), (0.0278, -0.105, 0.015), (-0.04961, -0.1261, -0.015), (-0.04961, -0.1261, 0.015), (-0.1272, -0.1057, -0.015), (-0.1272, -0.1057, 0.015), (-0.1842, -0.04916, -0.015), (-0.1842, -0.04916, 0.015), (-0.2052, 0.02826, -0.015), (-0.2052, 0.02826, 0.015), (-0.1848, 0.1058, -0.015), (-0.1848, 0.1058, 0.015), (-0.1283, 0.1628, -0.015), (-0.1283, 0.1628, 0.015), (-0.05088, 0.1839, -0.015), (-0.05088, 0.1839, 0.015), (0.02671, 0.1634, -0.015), (0.02671, 0.1634, 0.015), (0.08367, 0.1069, -0.015), (0.08367, 0.1069, 0.015), (0.1048, 0.02952, -0.015), (0.1048, 0.02952, 0.015), (0.0843, -0.04806, -0.015), (0.0843, -0.04806, 0.015), (0.0278, -0.105, -0.015), (-0.04961, -0.1261, -0.015), (-0.1272, -0.1057, -0.015), (-0.1842, -0.04916, -0.015), (-0.2052, 0.02826, -0.015), (-0.1848, 0.1058, -0.015), (-0.1283, 0.1628, -0.015), (-0.05088, 0.1839, -0.015), (0.02671, 0.1634, -0.015), (0.08367, 0.1069, -0.015), (0.1048, 0.02952, -0.015), (0.0843, -0.04806, -0.015), (-0.04961, -0.1261, 0.015), (0.0278, -0.105, 0.015), (-0.1272, -0.1057, 0.015), (-0.1842, -0.04916, 0.015), (-0.2052, 0.02826, 0.015), (-0.1848, 0.1058, 0.015), (-0.1283, 0.1628, 0.015), (-0.05088, 0.1839, 0.015), (0.02671, 0.1634, 0.015), (0.08367, 0.1069, 0.015), (0.1048, 0.02952, 0.015), (0.0843, -0.04806, 0.015), (-0.03533, 0.02036, -0.015), (-0.0354, 0.03754, -0.015), (-0.03306, 0.02896, -0.015), (-0.04159, 0.01405, -0.015), (-0.05017, 0.01171, -0.015), (-0.05877, 0.01397, -0.015), (-0.06509, 0.02024, -0.015), (-0.06743, 0.02882, -0.015), (-0.06516, 0.03742, -0.015), (-0.0589, 0.04373, -0.015), (-0.05031, 0.04607, -0.015), (-0.04171, 0.0438, -0.015), (0.0659, -0.01361, 0.008949), (0.07183, -0.012, 0.008949), (0.05996, -0.01205, 0.008949), (0.05559, -0.00772, 0.008949), (0.05398, -0.001789, 0.008949), (0.05554, 0.004154, 0.008949), (0.05987, 0.008518, 0.008949), (0.0658, 0.01013, 0.008949), (0.07175, 0.008567, 0.008949), (0.07611, 0.004238, 0.008949), (0.07772, -0.001692, 0.008949), (0.07616, -0.007636, 0.008949), (0.0659, -0.01361, 0.1422), (0.07183, -0.012, 0.1422), (0.05996, -0.01205, 0.1422), (0.05559, -0.00772, 0.1422), (0.05398, -0.001789, 0.1422), (0.05554, 0.004154, 0.1422), (0.05987, 0.008518, 0.1422), (0.0658, 0.01013, 0.1422), (0.07175, 0.008567, 0.1422), (0.07611, 0.004238, 0.1422), (0.07772, -0.001692, 0.1422), (0.07616, -0.007636, 0.1422), (-0.04159, 0.01405, -0.05259), (-0.05017, 0.01171, -0.05259), (-0.05877, 0.01397, -0.05259), (-0.06509, 0.02024, -0.05259), (-0.06743, 0.02882, -0.05259), (-0.06516, 0.03742, -0.05259), (-0.0589, 0.04373, -0.05259), (-0.05031, 0.04607, -0.05259), (-0.04171, 0.0438, -0.05259), (-0.0354, 0.03754, -0.05259), (-0.03306, 0.02896, -0.05259), (-0.03533, 0.02036, -0.05259)], [], [(0, 1, 3, 2), (2, 3, 5, 4), (4, 5, 7, 6), (6, 7, 9, 8), (8, 9, 11, 10), (10, 11, 13, 12), (12, 13, 15, 14), (14, 15, 17, 16), (16, 17, 19, 18), (18, 19, 21, 20), (11, 9, 40, 41), (20, 21, 23, 22), (22, 23, 1, 0), (14, 16, 32, 31), (12, 14, 31, 30), (10, 12, 30, 29), (8, 10, 29, 28), (6, 8, 28, 27), (22, 0, 24, 35), (0, 2, 25, 24), (4, 6, 27, 26), (20, 22, 35, 34), (2, 4, 26, 25), (18, 20, 34, 33), (16, 18, 33, 32), (24, 25, 26, 27, 28, 29, 30, 31, 32, 33, 34, 35), (51, 52, 85, 84), (9, 7, 39, 40), (1, 23, 47, 37), (3, 1, 37, 36), (7, 5, 38, 39), (23, 21, 46, 47), (5, 3, 36, 38), (21, 19, 45, 46), (19, 17, 44, 45), (17, 15, 43, 44), (15, 13, 42, 43), (13, 11, 41, 42), (53, 54, 87, 86), (52, 53, 86, 85), (50, 48, 95, 94), (49, 50, 94, 93), (59, 49, 93, 92), (48, 51, 84, 95), (57, 58, 91, 90), (58, 59, 92, 91), (56, 57, 90, 89), (84, 85, 86, 87, 88, 89, 90, 91, 92, 93, 94, 95), (54, 55, 88, 87), (55, 56, 89, 88), (61, 71, 83, 73), (72, 73, 83, 82, 81, 80, 79, 78, 77, 76, 75, 74), (62, 60, 72, 74), (69, 68, 80, 81), (66, 65, 77, 78), (63, 62, 74, 75), (70, 69, 81, 82), (67, 66, 78, 79), (64, 63, 75, 76), (71, 70, 82, 83), (60, 61, 73, 72), (68, 67, 79, 80), (65, 64, 76, 77), (38, 36, 37, 47, 46, 45, 44, 43, 42, 41, 40, 39)])
_uv = me_cylinder_001.uv_layers.new(name='UVMap')
_uv.uv.foreach_set('vector', [0.6002, 0.366, 0.5501, 0.366, 0.5501, 0.25, 0.6002, 0.25, 0.6002, 0.25, 0.5501, 0.25, 0.5501, 0.116, 0.6002, 0.116, 0.6002, 0.116, 0.5501, 0.116, 0.5501, -8.233e-09, 0.6002, -4.451e-09, 0.6002, 0.7321, 0.5501, 0.7321, 0.5501, 0.616, 0.6002, 0.616, 0.6002, 0.616, 0.5501, 0.616, 0.5501, 0.4821, 0.6002, 0.4821, 0.6002, 0.4821, 0.5501, 0.4821, 0.5501, 0.366, 0.6002, 0.366, 0.5501, 0.366, 0.5, 0.366, 0.5, 0.25, 0.5501, 0.25, 0.5501, 0.25, 0.5, 0.25, 0.5, 0.116, 0.5501, 0.116, 0.5501, 0.116, 0.5, 0.116, 0.5, 4.26e-10, 0.5501, 4.208e-09, 0.5501, 0.7321, 0.5, 0.7321, 0.5, 0.616, 0.5501, 0.616, 0.663, 0.6904, 0.663, 0.6904, 0.663, 0.6904, 0.663, 0.6904, 0.5501, 0.616, 0.5, 0.616, 0.5, 0.4821, 0.5501, 0.4821, 0.5501, 0.4821, 0.5, 0.4821, 0.5, 0.366, 0.5501, 0.366, 0.663, 0.6904, 0.663, 0.6904, 0.663, 0.6904, 0.663, 0.6904, 0.663, 0.6904, 0.663, 0.6904, 0.663, 0.6904, 0.663, 0.6904, 0.663, 0.6904, 0.663, 0.6904, 0.663, 0.6904, 0.663, 0.6904, 0.663, 0.6904, 0.663, 0.6904, 0.663, 0.6904, 0.663, 0.6904, 0.663, 0.6904, 0.663, 0.6904, 0.663, 0.6904, 0.663, 0.6904, 0.663, 0.6904, 0.663, 0.6904, 0.663, 0.6904, 0.663, 0.6904, 0.663, 0.6904, 0.663, 0.6904, 0.663, 0.6904, 0.663, 0.6904, 0.663, 0.6904, 0.663, 0.6904, 0.663, 0.6904, 0.663, 0.6904, 0.663, 0.6904, 0.663, 0.6904, 0.663, 0.6904, 0.663, 0.6904, 0.663, 0.6904, 0.663, 0.6904, 0.663, 0.6904, 0.663, 0.6904, 0.663, 0.6904, 0.663, 0.6904, 0.663, 0.6904, 0.663, 0.6904, 0.663, 0.6904, 0.663, 0.6904, 0.663, 0.6904, 0.663, 0.6904, 0.06699, 0.433, -7.205e-09, 0.317, -4.416e-10, 0.183, 0.06699, 0.06699, 0.183, 1.804e-08, 0.317, 2.48e-08, 0.433, 0.06699, 0.5, 0.183, 0.5, 0.317, 0.433, 0.433, 0.317, 0.5, 0.183, 0.5, 0.663, 0.4394, 0.6758, 0.4394, 0.6758, 0.5021, 0.663, 0.5021, 0.663, 0.6904, 0.663, 0.6904, 0.663, 0.6904, 0.663, 0.6904, 0.663, 0.6904, 0.663, 0.6904, 0.663, 0.6904, 0.663, 0.6904, 0.663, 0.6904, 0.663, 0.6904, 0.663, 0.6904, 0.663, 0.6904, 0.663, 0.6904, 0.663, 0.6904, 0.663, 0.6904, 0.663, 0.6904, 0.663, 0.6904, 0.663, 0.6904, 0.663, 0.6904, 0.663, 0.6904, 0.663, 0.6904, 0.663, 0.6904, 0.663, 0.6904, 0.663, 0.6904, 0.663, 0.6904, 0.663, 0.6904, 0.663, 0.6904, 0.663, 0.6904, 0.663, 0.6904, 0.663, 0.6904, 0.663, 0.6904, 0.663, 0.6904, 0.663, 0.6904, 0.663, 0.6904, 0.663, 0.6904, 0.663, 0.6904, 0.663, 0.6904, 0.663, 0.6904, 0.663, 0.6904, 0.663, 0.6904, 0.663, 0.6904, 0.663, 0.6904, 0.663, 0.6904, 0.663, 0.6904, 0.663, 0.3138, 0.6758, 0.3138, 0.6758, 0.3766, 0.663, 0.3766, 0.6247, 0.9282, 0.6395, 0.9282, 0.6395, 0.991, 0.6247, 0.991, 0.663, -3.11e-09, 0.6778, -3.11e-09, 0.6778, 0.06277, 0.663, 0.06277, 0.663, 0.1883, 0.6758, 0.1883, 0.6758, 0.2511, 0.663, 0.2511, 0.663, 0.2511, 0.6758, 0.2511, 0.6758, 0.3138, 0.663, 0.3138, 0.663, 0.5021, 0.6758, 0.5021, 0.6758, 0.5649, 0.663, 0.5649, 0.663, 0.5649, 0.6758, 0.5649, 0.6758, 0.6277, 0.663, 0.6277, 0.663, 0.06277, 0.6778, 0.06277, 0.6778, 0.1255, 0.663, 0.1255, 0.663, 0.6277, 0.6758, 0.6277, 0.6758, 0.6904, 0.663, 0.6904, 0.5575, 0.7801, 0.5501, 0.7672, 0.5501, 0.7523, 0.5575, 0.7395, 0.5704, 0.7321, 0.5852, 0.7321, 0.5981, 0.7395, 0.6055, 0.7523, 0.6055, 0.7672, 0.5981, 0.7801, 0.5852, 0.7875, 0.5704, 0.7875, 0.663, 0.3766, 0.6758, 0.3766, 0.6758, 0.4394, 0.663, 0.4394, 0.663, 0.1255, 0.6778, 0.1255, 0.6778, 0.1883, 0.663, 0.1883, 0.6247, 0.2225, 0.6158, 0.2225, 0.6158, 0.0, 0.6247, 0.0, 0.663, 0.9039, 0.663, 0.9142, 0.6578, 0.9231, 0.649, 0.9282, 0.6387, 0.9282, 0.6298, 0.9231, 0.6247, 0.9142, 0.6247, 0.9039, 0.6298, 0.895, 0.6387, 0.8899, 0.649, 0.8899, 0.6578, 0.895, 0.6158, 0.2225, 0.6055, 0.2225, 0.6055, 0.0, 0.6158, 0.0, 0.6247, 0.8899, 0.6158, 0.8899, 0.6158, 0.6674, 0.6247, 0.6674, 0.6336, 0.6674, 0.6247, 0.6674, 0.6247, 0.4449, 0.6336, 0.4449, 0.6247, 0.6674, 0.6158, 0.6674, 0.6158, 0.4449, 0.6247, 0.4449, 0.6336, 0.8899, 0.6247, 0.8899, 0.6247, 0.6674, 0.6336, 0.6674, 0.6247, 0.4449, 0.6158, 0.4449, 0.6158, 0.2225, 0.6247, 0.2225, 0.6336, 0.2225, 0.6247, 0.2225, 0.6247, -1.483e-08, 0.6336, -1.433e-08, 0.6158, 0.4449, 0.6055, 0.4449, 0.6055, 0.2225, 0.6158, 0.2225, 0.6336, 0.4449, 0.6247, 0.4449, 0.6247, 0.2225, 0.6336, 0.2225, 0.6158, 0.6674, 0.6055, 0.6674, 0.6055, 0.4449, 0.6158, 0.4449, 0.6158, 0.8899, 0.6055, 0.8899, 0.6055, 0.6674, 0.6158, 0.6674, 0.317, 1.0, 0.183, 1.0, 0.06699, 0.933, -1.485e-08, 0.817, -8.088e-09, 0.683, 0.06699, 0.567, 0.183, 0.5, 0.317, 0.5, 0.433, 0.567, 0.5, 0.683, 0.5, 0.817, 0.433, 0.933])
me_cylinder_001.materials.append(mat_material)
me_cylinder_001.update()

# ---- objects
ob_crossbow = bpy.data.objects.new('Crossbow', me_cube)
ob_arrow = bpy.data.objects.new('Arrow', me_cylinder)
ob_loader = bpy.data.objects.new('Loader', me_cube_002)
ob_crank = bpy.data.objects.new('Crank', me_cylinder_001)

# ---- transforms, parenting, visibility, modifiers, constraints
ob_crossbow.location = (0.0, 0.0, 1.0)
ob_crossbow.scale = (0.2587, 0.0656, 0.06732)
ob_crossbow.lock_rotations_4d = False
ob_crossbow.empty_display_type = 'ARROWS'
ob_crossbow.lineart.crease_threshold = 0.0
ob_arrow.location = (-0.4954, 0.01059, 1.025)
ob_arrow.rotation_euler = (-1.344e-07, -1.571, 0.0)
ob_arrow.scale = (1.039, 1.039, 3.761)
ob_loader.location = (-0.2324, 0.0105, 1.092)
ob_loader.scale = (0.127, 0.02381, 0.07375)
ob_crank.location = (-0.01347, 0.04496, 1.034)
ob_crank.rotation_euler = (-1.571, -2.22e-16, 2.22e-16)
ob_crank.scale = (0.3914, 0.3914, 0.3914)

# ---- collection membership
col_collection.objects.link(ob_crossbow)
col_collection.objects.link(ob_arrow)
col_collection.objects.link(ob_loader)
col_collection.objects.link(ob_crank)

# ---- scene / render settings (as saved in the file)
scene.frame_start = 1; scene.frame_end = 250; scene.frame_set(1)
scene.render.engine = 'BLENDER_EEVEE_NEXT'
scene.render.bake_bias = 0.0
scene.render.bake_samples = 0
scene.cycles.sampling_pattern = 'TABULATED_SOBOL'
scene.eevee.use_volume_custom_range = False
bpy.context.view_layer.update()

# ---- added for rendering (the .blend has no active camera and no usable light): camera, sun
cam_auto = bpy.data.cameras.new('AutoCamera')
cam_auto.lens = 50.0
cam_auto.sensor_width = 36.0
cam_auto.clip_end = 1000.0
ob_auto_camera = bpy.data.objects.new('AutoCamera', cam_auto)
scene.collection.objects.link(ob_auto_camera)
ob_auto_camera.location = (0.66705, -0.980571, 1.64778)
ob_auto_camera.rotation_euler = (1.09748, -7.21219e-08, 0.694738)
scene.camera = ob_auto_camera
light_auto_sun = bpy.data.lights.new('AutoSun', 'SUN')
light_auto_sun.energy = 3.0
light_auto_sun.angle = 0.0523599
ob_auto_sun = bpy.data.objects.new('AutoSun', light_auto_sun)
scene.collection.objects.link(ob_auto_sun)
ob_auto_sun.rotation_euler = (0.872665, 0.174533, 0.523599)
bpy.context.view_layer.update()
